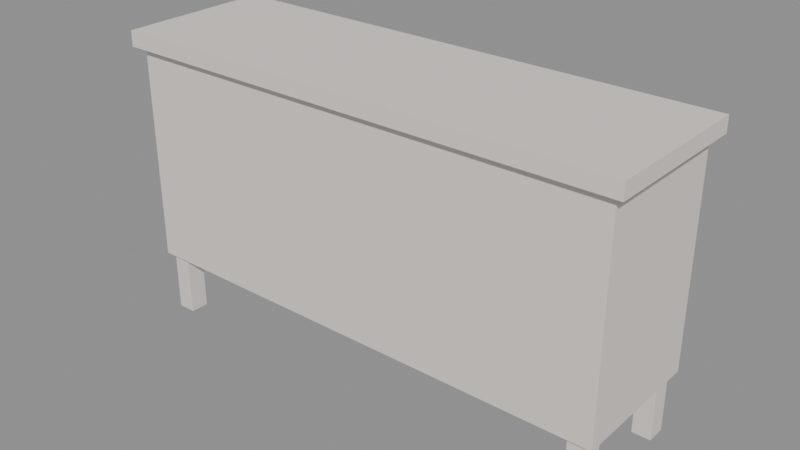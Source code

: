 # Source: MOV_Aparador_v01.blend  (saved by Blender 4.2.66; exported with 4.5.12 LTS)
import bpy
from mathutils import Matrix  # noqa: F401  (used for matrix-valued properties, if any)

bpy.ops.wm.read_factory_settings(use_empty=True)
scene = bpy.context.scene
scene.name = 'Scene'

# ---- materials (node trees are filled in below, after node groups)
mat_polyroom_pbr = bpy.data.materials.new('Polyroom_PBR')

# ---- material node trees
mat_polyroom_pbr.use_nodes = True; mat_polyroom_pbr.node_tree.nodes.clear()
_N = mat_polyroom_pbr.node_tree.nodes; _L = mat_polyroom_pbr.node_tree.links
n0 = _N.new('ShaderNodeBsdfPrincipled'); n0.name = 'Principled BSDF'; n0.location = (10, 300)
n0.inputs[2].default_value = 0.8
n1 = _N.new('ShaderNodeOutputMaterial'); n1.name = 'Material Output'; n1.location = (300, 300)
n2 = _N.new('ShaderNodeAttribute'); n2.name = 'Attribute'; n2.location = (0, 0)
n2.attribute_name = 'Color'
_L.new(n0.outputs[0], n1.inputs[0])
_L.new(n2.outputs[0], n0.inputs[0])
n1.is_active_output = True

# ---- meshes
me_mov_aparador_v01 = bpy.data.meshes.new('MOV_Aparador_v01')
me_mov_aparador_v01.from_pydata([(-0.8, -0.225, 0.2), (-0.8, -0.225, 0.9), (-0.8, 0.225, 0.2), (-0.8, 0.225, 0.9), (0.8, -0.225, 0.2), (0.8, -0.225, 0.9), (0.8, 0.225, 0.2), (0.8, 0.225, 0.9), (-0.83, -0.25, 0.9), (-0.83, -0.25, 0.95), (-0.83, 0.25, 0.9), (-0.83, 0.25, 0.95), (0.83, -0.25, 0.9), (0.83, -0.25, 0.95), (0.83, 0.25, 0.9), (0.83, 0.25, 0.95), (-0.785, 0.225, 0.25), (-0.785, 0.225, 0.85), (-0.785, 0.245, 0.25), (-0.785, 0.245, 0.85), (-0.415, 0.225, 0.25), (-0.415, 0.225, 0.85), (-0.415, 0.245, 0.25), (-0.415, 0.245, 0.85), (-0.385, 0.225, 0.25), (-0.385, 0.225, 0.85), (-0.385, 0.245, 0.25), (-0.385, 0.245, 0.85), (-0.015, 0.225, 0.25), (-0.015, 0.225, 0.85), (-0.015, 0.245, 0.25), (-0.015, 0.245, 0.85), (0.015, 0.225, 0.25), (0.015, 0.225, 0.85), (0.015, 0.245, 0.25), (0.015, 0.245, 0.85), (0.385, 0.225, 0.25), (0.385, 0.225, 0.85), (0.385, 0.245, 0.25), (0.385, 0.245, 0.85), (0.415, 0.225, 0.25), (0.415, 0.225, 0.85), (0.415, 0.245, 0.25), (0.415, 0.245, 0.85), (0.785, 0.225, 0.25), (0.785, 0.225, 0.85), (0.785, 0.245, 0.25), (0.785, 0.245, 0.85), (-0.78, -0.21, 0.0), (-0.78, -0.21, 0.2), (-0.78, -0.15, 0.0), (-0.78, -0.15, 0.2), (-0.72, -0.21, 0.0), (-0.72, -0.21, 0.2), (-0.72, -0.15, 0.0), (-0.72, -0.15, 0.2), (-0.78, 0.15, 0.0), (-0.78, 0.15, 0.2), (-0.78, 0.21, 0.0), (-0.78, 0.21, 0.2), (-0.72, 0.15, 0.0), (-0.72, 0.15, 0.2), (-0.72, 0.21, 0.0), (-0.72, 0.21, 0.2), (0.72, -0.21, 0.0), (0.72, -0.21, 0.2), (0.72, -0.15, 0.0), (0.72, -0.15, 0.2), (0.78, -0.21, 0.0), (0.78, -0.21, 0.2), (0.78, -0.15, 0.0), (0.78, -0.15, 0.2), (0.72, 0.15, 0.0), (0.72, 0.15, 0.2), (0.72, 0.21, 0.0), (0.72, 0.21, 0.2), (0.78, 0.15, 0.0), (0.78, 0.15, 0.2), (0.78, 0.21, 0.0), (0.78, 0.21, 0.2)], [], [(0, 1, 3, 2), (2, 3, 7, 6), (6, 7, 5, 4), (4, 5, 1, 0), (2, 6, 4, 0), (7, 3, 1, 5), (8, 9, 11, 10), (10, 11, 15, 14), (14, 15, 13, 12), (12, 13, 9, 8), (10, 14, 12, 8), (15, 11, 9, 13), (16, 17, 19, 18), (18, 19, 23, 22), (22, 23, 21, 20), (20, 21, 17, 16), (18, 22, 20, 16), (23, 19, 17, 21), (24, 25, 27, 26), (26, 27, 31, 30), (30, 31, 29, 28), (28, 29, 25, 24), (26, 30, 28, 24), (31, 27, 25, 29), (32, 33, 35, 34), (34, 35, 39, 38), (38, 39, 37, 36), (36, 37, 33, 32), (34, 38, 36, 32), (39, 35, 33, 37), (40, 41, 43, 42), (42, 43, 47, 46), (46, 47, 45, 44), (44, 45, 41, 40), (42, 46, 44, 40), (47, 43, 41, 45), (48, 49, 51, 50), (50, 51, 55, 54), (54, 55, 53, 52), (52, 53, 49, 48), (50, 54, 52, 48), (55, 51, 49, 53), (56, 57, 59, 58), (58, 59, 63, 62), (62, 63, 61, 60), (60, 61, 57, 56), (58, 62, 60, 56), (63, 59, 57, 61), (64, 65, 67, 66), (66, 67, 71, 70), (70, 71, 69, 68), (68, 69, 65, 64), (66, 70, 68, 64), (71, 67, 65, 69), (72, 73, 75, 74), (74, 75, 79, 78), (78, 79, 77, 76), (76, 77, 73, 72), (74, 78, 76, 72), (79, 75, 73, 77)])
_uv = me_mov_aparador_v01.uv_layers.new(name='UVMap')
_uv.uv.foreach_set('vector', [0.2958, 0.6683, 0.006075, 0.6683, 0.006075, 0.6683, 0.2958, 0.6683, 0.2958, 0.6683, 0.006075, 0.6683, 0.006075, 0.006075, 0.2958, 0.006075, 0.2958, 0.006075, 0.006075, 0.006075, 0.006075, 0.006075, 0.2958, 0.006075, 0.5977, 0.6683, 0.3079, 0.6683, 0.3079, 0.006075, 0.5977, 0.006075, 0.2958, 0.6683, 0.2958, 0.006075, 0.2958, 0.006075, 0.2958, 0.6683, 0.006075, 0.006075, 0.006075, 0.6683, 0.006075, 0.6683, 0.006075, 0.006075, 0.9611, 0.6931, 0.9404, 0.6931, 0.9404, 0.6931, 0.9611, 0.6931, 0.9611, 0.6931, 0.9404, 0.6931, 0.9404, 0.006075, 0.9611, 0.006075, 0.9611, 0.006075, 0.9404, 0.006075, 0.9404, 0.006075, 0.9611, 0.006075, 0.9939, 0.6931, 0.9732, 0.6931, 0.9732, 0.006075, 0.9939, 0.006075, 0.9611, 0.6931, 0.9611, 0.006075, 0.9611, 0.006075, 0.9611, 0.6931, 0.9404, 0.006075, 0.9404, 0.6931, 0.9404, 0.6931, 0.9404, 0.006075, 0.6098, 0.2544, 0.6098, 0.006075, 0.6098, 0.006075, 0.6098, 0.2544, 0.6098, 0.2544, 0.6098, 0.006075, 0.763, 0.006075, 0.763, 0.2544, 0.763, 0.2544, 0.763, 0.006075, 0.763, 0.006075, 0.763, 0.2544, 0.6098, 0.5149, 0.6098, 0.2666, 0.763, 0.2666, 0.763, 0.5149, 0.6098, 0.2544, 0.763, 0.2544, 0.763, 0.2544, 0.6098, 0.2544, 0.763, 0.006075, 0.6098, 0.006075, 0.6098, 0.006075, 0.763, 0.006075, 0.7751, 0.5149, 0.7751, 0.2666, 0.7751, 0.2666, 0.7751, 0.5149, 0.7751, 0.5149, 0.7751, 0.2666, 0.9282, 0.2666, 0.9282, 0.5149, 0.9282, 0.5149, 0.9282, 0.2666, 0.9282, 0.2666, 0.9282, 0.5149, 0.7751, 0.7754, 0.7751, 0.527, 0.9282, 0.527, 0.9282, 0.7754, 0.7751, 0.5149, 0.9282, 0.5149, 0.9282, 0.5149, 0.7751, 0.5149, 0.9282, 0.2666, 0.7751, 0.2666, 0.7751, 0.2666, 0.9282, 0.2666, 0.006075, 0.9288, 0.006075, 0.6804, 0.006075, 0.6804, 0.006075, 0.9288, 0.006075, 0.9288, 0.006075, 0.6804, 0.1592, 0.6804, 0.1592, 0.9288, 0.1592, 0.9288, 0.1592, 0.6804, 0.1592, 0.6804, 0.1592, 0.9288, 0.1714, 0.9288, 0.1714, 0.6804, 0.3245, 0.6804, 0.3245, 0.9288, 0.006075, 0.9288, 0.1592, 0.9288, 0.1592, 0.9288, 0.006075, 0.9288, 0.1592, 0.6804, 0.006075, 0.6804, 0.006075, 0.6804, 0.1592, 0.6804, 0.6098, 0.7754, 0.6098, 0.527, 0.6098, 0.527, 0.6098, 0.7754, 0.6098, 0.7754, 0.6098, 0.527, 0.763, 0.527, 0.763, 0.7754, 0.763, 0.7754, 0.763, 0.527, 0.763, 0.527, 0.763, 0.7754, 0.7751, 0.2544, 0.7751, 0.006075, 0.9282, 0.006075, 0.9282, 0.2544, 0.6098, 0.7754, 0.763, 0.7754, 0.763, 0.7754, 0.6098, 0.7754, 0.763, 0.527, 0.6098, 0.527, 0.6098, 0.527, 0.763, 0.527, 0.3366, 0.7632, 0.3366, 0.6804, 0.3366, 0.6804, 0.3366, 0.7632, 0.3366, 0.7632, 0.3366, 0.6804, 0.3615, 0.6804, 0.3615, 0.7632, 0.3615, 0.7632, 0.3615, 0.6804, 0.3615, 0.6804, 0.3615, 0.7632, 0.3736, 0.7632, 0.3736, 0.6804, 0.3985, 0.6804, 0.3985, 0.7632, 0.3366, 0.7632, 0.3615, 0.7632, 0.3615, 0.7632, 0.3366, 0.7632, 0.3615, 0.6804, 0.3366, 0.6804, 0.3366, 0.6804, 0.3615, 0.6804, 0.4106, 0.7632, 0.4106, 0.6804, 0.4106, 0.6804, 0.4106, 0.7632, 0.4106, 0.7632, 0.4106, 0.6804, 0.4354, 0.6804, 0.4354, 0.7632, 0.4354, 0.7632, 0.4354, 0.6804, 0.4354, 0.6804, 0.4354, 0.7632, 0.4476, 0.7632, 0.4476, 0.6804, 0.4724, 0.6804, 0.4724, 0.7632, 0.4106, 0.7632, 0.4354, 0.7632, 0.4354, 0.7632, 0.4106, 0.7632, 0.4354, 0.6804, 0.4106, 0.6804, 0.4106, 0.6804, 0.4354, 0.6804, 0.4846, 0.7632, 0.4846, 0.6804, 0.4846, 0.6804, 0.4846, 0.7632, 0.4846, 0.7632, 0.4846, 0.6804, 0.5094, 0.6804, 0.5094, 0.7632, 0.5094, 0.7632, 0.5094, 0.6804, 0.5094, 0.6804, 0.5094, 0.7632, 0.5216, 0.7632, 0.5216, 0.6804, 0.5464, 0.6804, 0.5464, 0.7632, 0.4846, 0.7632, 0.5094, 0.7632, 0.5094, 0.7632, 0.4846, 0.7632, 0.5094, 0.6804, 0.4846, 0.6804, 0.4846, 0.6804, 0.5094, 0.6804, 0.5585, 0.7632, 0.5585, 0.6804, 0.5585, 0.6804, 0.5585, 0.7632, 0.5585, 0.7632, 0.5585, 0.6804, 0.5834, 0.6804, 0.5834, 0.7632, 0.5834, 0.7632, 0.5834, 0.6804, 0.5834, 0.6804, 0.5834, 0.7632, 0.3366, 0.8581, 0.3366, 0.7754, 0.3615, 0.7754, 0.3615, 0.8581, 0.5585, 0.7632, 0.5834, 0.7632, 0.5834, 0.7632, 0.5585, 0.7632, 0.5834, 0.6804, 0.5585, 0.6804, 0.5585, 0.6804, 0.5834, 0.6804])
_ca = me_mov_aparador_v01.color_attributes.new('Color', 'FLOAT_COLOR', 'POINT')
_ca.data.foreach_set('color', [0.8, 0.75, 0.7, 1.0, 0.8, 0.75, 0.7, 1.0, 0.8, 0.75, 0.7, 1.0, 0.8, 0.75, 0.7, 1.0, 0.8, 0.75, 0.7, 1.0, 0.8, 0.75, 0.7, 1.0, 0.8, 0.75, 0.7, 1.0, 0.8, 0.75, 0.7, 1.0, 0.8, 0.75, 0.7, 1.0, 0.8, 0.75, 0.7, 1.0, 0.8, 0.75, 0.7, 1.0, 0.8, 0.75, 0.7, 1.0, 0.8, 0.75, 0.7, 1.0, 0.8, 0.75, 0.7, 1.0, 0.8, 0.75, 0.7, 1.0, 0.8, 0.75, 0.7, 1.0, 0.8, 0.75, 0.7, 1.0, 0.8, 0.75, 0.7, 1.0, 0.8, 0.75, 0.7, 1.0, 0.8, 0.75, 0.7, 1.0, 0.8, 0.75, 0.7, 1.0, 0.8, 0.75, 0.7, 1.0, 0.8, 0.75, 0.7, 1.0, 0.8, 0.75, 0.7, 1.0, 0.8, 0.75, 0.7, 1.0, 0.8, 0.75, 0.7, 1.0, 0.8, 0.75, 0.7, 1.0, 0.8, 0.75, 0.7, 1.0, 0.8, 0.75, 0.7, 1.0, 0.8, 0.75, 0.7, 1.0, 0.8, 0.75, 0.7, 1.0, 0.8, 0.75, 0.7, 1.0, 0.8, 0.75, 0.7, 1.0, 0.8, 0.75, 0.7, 1.0, 0.8, 0.75, 0.7, 1.0, 0.8, 0.75, 0.7, 1.0, 0.8, 0.75, 0.7, 1.0, 0.8, 0.75, 0.7, 1.0, 0.8, 0.75, 0.7, 1.0, 0.8, 0.75, 0.7, 1.0, 0.8, 0.75, 0.7, 1.0, 0.8, 0.75, 0.7, 1.0, 0.8, 0.75, 0.7, 1.0, 0.8, 0.75, 0.7, 1.0, 0.8, 0.75, 0.7, 1.0, 0.8, 0.75, 0.7, 1.0, 0.8, 0.75, 0.7, 1.0, 0.8, 0.75, 0.7, 1.0, 0.8, 0.75, 0.7, 1.0, 0.8, 0.75, 0.7, 1.0, 0.8, 0.75, 0.7, 1.0, 0.8, 0.75, 0.7, 1.0, 0.8, 0.75, 0.7, 1.0, 0.8, 0.75, 0.7, 1.0, 0.8, 0.75, 0.7, 1.0, 0.8, 0.75, 0.7, 1.0, 0.8, 0.75, 0.7, 1.0, 0.8, 0.75, 0.7, 1.0, 0.8, 0.75, 0.7, 1.0, 0.8, 0.75, 0.7, 1.0, 0.8, 0.75, 0.7, 1.0, 0.8, 0.75, 0.7, 1.0, 0.8, 0.75, 0.7, 1.0, 0.8, 0.75, 0.7, 1.0, 0.8, 0.75, 0.7, 1.0, 0.8, 0.75, 0.7, 1.0, 0.8, 0.75, 0.7, 1.0, 0.8, 0.75, 0.7, 1.0, 0.8, 0.75, 0.7, 1.0, 0.8, 0.75, 0.7, 1.0, 0.8, 0.75, 0.7, 1.0, 0.8, 0.75, 0.7, 1.0, 0.8, 0.75, 0.7, 1.0, 0.8, 0.75, 0.7, 1.0, 0.8, 0.75, 0.7, 1.0, 0.8, 0.75, 0.7, 1.0, 0.8, 0.75, 0.7, 1.0, 0.8, 0.75, 0.7, 1.0, 0.8, 0.75, 0.7, 1.0, 0.8, 0.75, 0.7, 1.0])
me_mov_aparador_v01.materials.append(mat_polyroom_pbr)
me_mov_aparador_v01.update()

# ---- objects
ob_mov_aparador_v01 = bpy.data.objects.new('MOV_Aparador_v01', me_mov_aparador_v01)

# ---- transforms, parenting, visibility, modifiers, constraints
ob_mov_aparador_v01.location = (0.0, 0.0, 0.0)

# ---- collection membership
scene.collection.objects.link(ob_mov_aparador_v01)

# ---- scene / render settings (as saved in the file)
scene.frame_start = 1; scene.frame_end = 250; scene.frame_set(1)
scene.render.engine = 'BLENDER_EEVEE_NEXT'
bpy.context.view_layer.update()

# ---- added for rendering (the .blend has no active camera and no usable light): camera, sun + grey world if the file has none
cam_auto = bpy.data.cameras.new('AutoCamera')
cam_auto.lens = 50.0
cam_auto.sensor_width = 36.0
cam_auto.clip_end = 1000.0
ob_auto_camera = bpy.data.objects.new('AutoCamera', cam_auto)
scene.collection.objects.link(ob_auto_camera)
ob_auto_camera.location = (1.82907, -2.19488, 1.93826)
ob_auto_camera.rotation_euler = (1.09748, -7.21219e-08, 0.694738)
scene.camera = ob_auto_camera
light_auto_sun = bpy.data.lights.new('AutoSun', 'SUN')
light_auto_sun.energy = 3.0
light_auto_sun.angle = 0.0523599
ob_auto_sun = bpy.data.objects.new('AutoSun', light_auto_sun)
scene.collection.objects.link(ob_auto_sun)
ob_auto_sun.rotation_euler = (0.872665, 0.174533, 0.523599)
if scene.world is None:
    world_auto = bpy.data.worlds.new('AutoWorld')
    world_auto.color = (0.3, 0.3, 0.3)
    scene.world = world_auto
bpy.context.view_layer.update()
